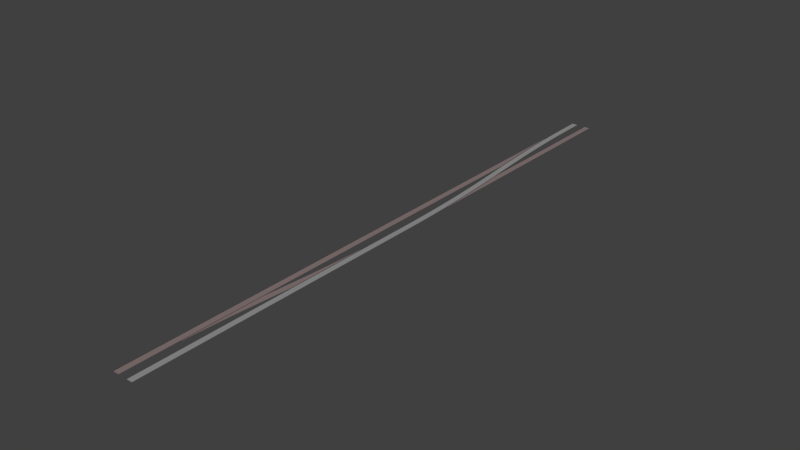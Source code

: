 # Source: swi-tracks-0-1.blend  (saved by Blender 2.69.0; exported with 4.5.12 LTS)
import bpy
from mathutils import Matrix  # noqa: F401  (used for matrix-valued properties, if any)

bpy.ops.wm.read_factory_settings(use_empty=True)
scene = bpy.context.scene
scene.name = 'Scene'

# ---- collections
col_collection_1 = bpy.data.collections.new('Collection 1'); scene.collection.children.link(col_collection_1)
col_collection_2 = bpy.data.collections.new('Collection 2'); scene.collection.children.link(col_collection_2)
col_collection_3 = bpy.data.collections.new('Collection 3'); scene.collection.children.link(col_collection_3)

# ---- materials (node trees are filled in below, after node groups)
mat_track_003 = bpy.data.materials.new('Track.003')
mat_track_003.alpha_threshold = 0.0
mat_track_003.use_transparent_shadow = False
mat_track_003.diffuse_color = (0.305, 0.305, 0.305, 1.0)
mat_track_003.specular_color = (0.0, 0.0, 0.0)
mat_track_003.roughness = 0.5
mat_track_003.specular_intensity = 0.2
mat_track_003.line_color = (0.0, 0.0, 0.0, 1.0)
mat_block_002 = bpy.data.materials.new('block.002')
mat_block_002.alpha_threshold = 0.0
mat_block_002.use_transparent_shadow = False
mat_block_002.diffuse_color = (0.256, 0.19, 0.192, 1.0)
mat_block_002.specular_color = (0.0, 0.0, 0.0)
mat_block_002.roughness = 0.5
mat_block_002.specular_intensity = 0.2
mat_block_002.line_color = (0.0, 0.0, 0.0, 1.0)
mat_block_003 = bpy.data.materials.new('block.003')
mat_block_003.alpha_threshold = 0.0
mat_block_003.use_transparent_shadow = False
mat_block_003.diffuse_color = (0.256, 0.19, 0.192, 1.0)
mat_block_003.specular_color = (0.0, 0.0, 0.0)
mat_block_003.roughness = 0.5
mat_block_003.specular_intensity = 0.2
mat_block_003.line_color = (0.0, 0.0, 0.0, 1.0)
mat_block_004 = bpy.data.materials.new('block.004')
mat_block_004.alpha_threshold = 0.0
mat_block_004.use_transparent_shadow = False
mat_block_004.diffuse_color = (0.256, 0.19, 0.192, 1.0)
mat_block_004.roughness = 0.5
mat_block_004.line_color = (0.0, 0.0, 0.0, 1.0)
mat_track_005 = bpy.data.materials.new('Track.005')
mat_track_005.alpha_threshold = 0.0
mat_track_005.use_transparent_shadow = False
mat_track_005.diffuse_color = (0.305, 0.305, 0.305, 1.0)
mat_track_005.specular_color = (0.0, 0.0, 0.0)
mat_track_005.roughness = 0.5
mat_track_005.specular_intensity = 0.2
mat_track_005.line_color = (0.0, 0.0, 0.0, 1.0)

# ---- material node trees

# ---- world
world_world = bpy.data.worlds.new('World'); scene.world = world_world
world_world.color = (0.05088, 0.05088, 0.05088)
world_world.use_sun_shadow = False
world_world.sun_shadow_jitter_overblur = 0.0
world_world.cycles.sampling_method = 'MANUAL'
world_world.cycles.sample_map_resolution = 256

# ---- meshes
me_cube_006 = bpy.data.meshes.new('Cube.006')
me_cube_006.from_pydata([(-0.7175, -1.043e-06, -2.98e-09), (0.7175, -1.043e-06, -2.98e-09), (-0.7175, -1.043e-06, 0.1), (0.7175, -1.043e-06, 0.1), (-0.7188, 0.2212, -2.98e-09), (0.7162, 0.222, -2.98e-09), (-0.7188, 0.2212, 0.1), (0.7162, 0.222, 0.1), (-0.7227, 0.4424, -2.98e-09), (0.7122, 0.444, -2.98e-09), (-0.7227, 0.4424, 0.1), (0.7122, 0.444, 0.1), (-0.7293, 0.6637, -2.98e-09), (0.7056, 0.666, -2.98e-09), (-0.7293, 0.6637, 0.1), (0.7056, 0.666, 0.1), (-0.7385, 0.8849, -2.98e-09), (0.6964, 0.8881, -2.98e-09), (-0.7385, 0.8849, 0.1), (0.6964, 0.8881, 0.1), (-0.7503, 1.106, -2.98e-09), (0.6846, 1.11, -2.98e-09), (-0.7503, 1.106, 0.1), (0.6846, 1.11, 0.1), (-0.7648, 1.327, -2.98e-09), (0.6701, 1.332, -2.98e-09), (-0.7648, 1.327, 0.1), (0.6701, 1.332, 0.1), (-0.7818, 1.548, -2.98e-09), (0.6529, 1.554, -2.98e-09), (-0.7818, 1.548, 0.1), (0.6529, 1.554, 0.1), (-0.8015, 1.77, -2.98e-09), (0.6332, 1.776, -2.98e-09), (-0.8015, 1.77, 0.1), (0.6332, 1.776, 0.1), (-0.8239, 1.991, -2.98e-09), (0.6108, 1.998, -2.98e-09), (-0.8239, 1.991, 0.1), (0.6108, 1.998, 0.1), (-0.8488, 2.212, -2.98e-09), (0.5857, 2.22, -2.98e-09), (-0.8488, 2.212, 0.1), (0.5857, 2.22, 0.1), (-0.8764, 2.433, -2.98e-09), (0.558, 2.442, -2.98e-09), (-0.8764, 2.433, 0.1), (0.558, 2.442, 0.1), (-0.9066, 2.654, -2.98e-09), (0.5277, 2.664, -2.98e-09), (-0.9066, 2.654, 0.1), (0.5277, 2.664, 0.1), (-0.9394, 2.875, -2.98e-09), (0.4948, 2.886, -2.98e-09), (-0.9394, 2.875, 0.1), (0.4948, 2.886, 0.1), (-0.9749, 3.096, -2.98e-09), (0.4592, 3.108, -2.98e-09), (-0.9749, 3.096, 0.1), (0.4592, 3.108, 0.1), (-1.013, 3.318, -2.98e-09), (0.421, 3.329, -2.98e-09), (-1.013, 3.318, 0.1), (0.421, 3.329, 0.1), (-1.054, 3.539, -2.98e-09), (0.3801, 3.551, -2.98e-09), (-1.054, 3.539, 0.1), (0.3801, 3.551, 0.1), (-1.097, 3.76, -2.98e-09), (0.3366, 3.773, -2.98e-09), (-1.097, 3.76, 0.1), (0.3366, 3.773, 0.1), (-1.143, 3.981, -2.98e-09), (0.2905, 3.995, -2.98e-09), (-1.143, 3.981, 0.1), (0.2905, 3.995, 0.1), (-1.192, 4.202, -2.98e-09), (0.2418, 4.217, -2.98e-09), (-1.192, 4.202, 0.1), (0.2418, 4.217, 0.1), (-1.243, 4.423, -2.98e-09), (0.1904, 4.438, -2.98e-09), (-1.243, 4.423, 0.1), (0.1904, 4.438, 0.1), (-1.297, 4.643, -2.98e-09), (0.1363, 4.66, -2.98e-09), (-1.297, 4.643, 0.1), (0.1363, 4.66, 0.1), (-1.353, 4.864, -2.98e-09), (0.07969, 4.882, -2.98e-09), (-1.353, 4.864, 0.1), (0.07969, 4.882, 0.1), (-1.412, 5.085, -2.98e-09), (0.0204, 5.103, -2.98e-09), (-1.412, 5.085, 0.1), (0.0204, 5.103, 0.1), (-1.474, 5.306, -2.98e-09), (-0.04152, 5.325, -2.98e-09), (-1.474, 5.306, 0.1), (-0.04152, 5.325, 0.1), (-1.538, 5.527, -2.98e-09), (-0.1061, 5.547, -2.98e-09), (-1.538, 5.527, 0.1), (-0.1061, 5.547, 0.1), (-1.605, 5.748, -2.98e-09), (-0.1733, 5.768, -2.98e-09), (-1.605, 5.748, 0.1), (-0.1733, 5.768, 0.1), (-1.675, 5.968, -2.98e-09), (-0.2431, 5.99, -2.98e-09), (-1.675, 5.968, 0.1), (-0.2431, 5.99, 0.1), (-1.747, 6.189, -2.98e-09), (-0.3155, 6.211, -2.98e-09), (-1.747, 6.189, 0.1), (-0.3155, 6.211, 0.1), (-1.822, 6.41, -2.98e-09), (-0.3906, 6.433, -2.98e-09), (-1.822, 6.41, 0.1), (-0.3906, 6.433, 0.1), (-1.899, 6.63, -2.98e-09), (-0.4683, 6.654, -2.98e-09), (-1.899, 6.63, 0.1), (-0.4683, 6.654, 0.1), (-1.979, 6.851, -2.98e-09), (-0.5486, 6.875, -2.98e-09), (-1.979, 6.851, 0.1), (-0.5486, 6.875, 0.1), (-2.062, 7.071, -2.98e-09), (-0.6316, 7.097, -2.98e-09), (-2.062, 7.071, 0.1), (-0.6316, 7.097, 0.1), (-2.147, 7.292, -2.98e-09), (-0.7172, 7.318, -2.98e-09), (-2.147, 7.292, 0.1), (-0.7172, 7.318, 0.1)], [], [(3, 1, 0, 2), (4, 5, 9, 8), (0, 1, 5, 4), (3, 2, 6, 7), (1, 3, 7, 5), (2, 0, 4, 6), (8, 9, 13, 12), (7, 6, 10, 11), (5, 7, 11, 9), (6, 4, 8, 10), (12, 13, 17, 16), (11, 10, 14, 15), (9, 11, 15, 13), (10, 8, 12, 14), (16, 17, 21, 20), (15, 14, 18, 19), (13, 15, 19, 17), (14, 12, 16, 18), (20, 21, 25, 24), (19, 18, 22, 23), (17, 19, 23, 21), (18, 16, 20, 22), (24, 25, 29, 28), (23, 22, 26, 27), (21, 23, 27, 25), (22, 20, 24, 26), (28, 29, 33, 32), (27, 26, 30, 31), (25, 27, 31, 29), (26, 24, 28, 30), (32, 33, 37, 36), (31, 30, 34, 35), (29, 31, 35, 33), (30, 28, 32, 34), (36, 37, 41, 40), (35, 34, 38, 39), (33, 35, 39, 37), (34, 32, 36, 38), (40, 41, 45, 44), (39, 38, 42, 43), (37, 39, 43, 41), (38, 36, 40, 42), (44, 45, 49, 48), (43, 42, 46, 47), (41, 43, 47, 45), (42, 40, 44, 46), (48, 49, 53, 52), (47, 46, 50, 51), (45, 47, 51, 49), (46, 44, 48, 50), (52, 53, 57, 56), (51, 50, 54, 55), (49, 51, 55, 53), (50, 48, 52, 54), (56, 57, 61, 60), (55, 54, 58, 59), (53, 55, 59, 57), (54, 52, 56, 58), (60, 61, 65, 64), (59, 58, 62, 63), (57, 59, 63, 61), (58, 56, 60, 62), (64, 65, 69, 68), (63, 62, 66, 67), (61, 63, 67, 65), (62, 60, 64, 66), (68, 69, 73, 72), (67, 66, 70, 71), (65, 67, 71, 69), (66, 64, 68, 70), (72, 73, 77, 76), (71, 70, 74, 75), (69, 71, 75, 73), (70, 68, 72, 74), (76, 77, 81, 80), (75, 74, 78, 79), (73, 75, 79, 77), (74, 72, 76, 78), (80, 81, 85, 84), (79, 78, 82, 83), (77, 79, 83, 81), (78, 76, 80, 82), (84, 85, 89, 88), (83, 82, 86, 87), (81, 83, 87, 85), (82, 80, 84, 86), (88, 89, 93, 92), (87, 86, 90, 91), (85, 87, 91, 89), (86, 84, 88, 90), (92, 93, 97, 96), (91, 90, 94, 95), (89, 91, 95, 93), (90, 88, 92, 94), (96, 97, 101, 100), (95, 94, 98, 99), (93, 95, 99, 97), (94, 92, 96, 98), (100, 101, 105, 104), (99, 98, 102, 103), (97, 99, 103, 101), (98, 96, 100, 102), (104, 105, 109, 108), (103, 102, 106, 107), (101, 103, 107, 105), (102, 100, 104, 106), (108, 109, 113, 112), (107, 106, 110, 111), (105, 107, 111, 109), (106, 104, 108, 110), (112, 113, 117, 116), (111, 110, 114, 115), (109, 111, 115, 113), (110, 108, 112, 114), (116, 117, 121, 120), (115, 114, 118, 119), (113, 115, 119, 117), (114, 112, 116, 118), (120, 121, 125, 124), (119, 118, 122, 123), (117, 119, 123, 121), (118, 116, 120, 122), (124, 125, 129, 128), (123, 122, 126, 127), (121, 123, 127, 125), (122, 120, 124, 126), (128, 129, 133, 132), (127, 126, 130, 131), (125, 127, 131, 129), (126, 124, 128, 130), (135, 134, 132, 133), (131, 130, 134, 135), (129, 131, 135, 133), (130, 128, 132, 134)])
me_cube_006.materials.append(mat_track_003)
me_cube_006.use_remesh_preserve_volume = False
me_cube_006.use_remesh_preserve_attributes = False
me_cube_006.use_mirror_vertex_groups = False
me_cube_006.update()
me_cube_007 = bpy.data.meshes.new('Cube.007')
me_cube_007.from_pydata([(-0.7175, -1.043e-06, -2.98e-09), (0.7175, -1.043e-06, -2.98e-09), (-0.7175, -1.043e-06, 0.1), (0.7175, -1.043e-06, 0.1), (-0.7188, 0.2212, -2.98e-09), (0.7162, 0.222, -2.98e-09), (-0.7188, 0.2212, 0.1), (0.7162, 0.222, 0.1), (-0.7227, 0.4424, -2.98e-09), (0.7122, 0.444, -2.98e-09), (-0.7227, 0.4424, 0.1), (0.7122, 0.444, 0.1), (-0.7293, 0.6637, -2.98e-09), (0.7056, 0.666, -2.98e-09), (-0.7293, 0.6637, 0.1), (0.7056, 0.666, 0.1), (-0.7385, 0.8849, -2.98e-09), (0.6964, 0.8881, -2.98e-09), (-0.7385, 0.8849, 0.1), (0.6964, 0.8881, 0.1), (-0.7503, 1.106, -2.98e-09), (0.6846, 1.11, -2.98e-09), (-0.7503, 1.106, 0.1), (0.6846, 1.11, 0.1), (-0.7648, 1.327, -2.98e-09), (0.6701, 1.332, -2.98e-09), (-0.7648, 1.327, 0.1), (0.6701, 1.332, 0.1), (-0.7818, 1.548, -2.98e-09), (0.6529, 1.554, -2.98e-09), (-0.7818, 1.548, 0.1), (0.6529, 1.554, 0.1), (-0.8015, 1.77, -2.98e-09), (0.6332, 1.776, -2.98e-09), (-0.8015, 1.77, 0.1), (0.6332, 1.776, 0.1), (-0.8239, 1.991, -2.98e-09), (0.6108, 1.998, -2.98e-09), (-0.8239, 1.991, 0.1), (0.6108, 1.998, 0.1), (-0.8488, 2.212, -2.98e-09), (0.5857, 2.22, -2.98e-09), (-0.8488, 2.212, 0.1), (0.5857, 2.22, 0.1), (-0.8764, 2.433, -2.98e-09), (0.558, 2.442, -2.98e-09), (-0.8764, 2.433, 0.1), (0.558, 2.442, 0.1), (-0.9066, 2.654, -2.98e-09), (0.5277, 2.664, -2.98e-09), (-0.9066, 2.654, 0.1), (0.5277, 2.664, 0.1), (-0.9394, 2.875, -2.98e-09), (0.4948, 2.886, -2.98e-09), (-0.9394, 2.875, 0.1), (0.4948, 2.886, 0.1), (-0.9749, 3.096, -2.98e-09), (0.4592, 3.108, -2.98e-09), (-0.9749, 3.096, 0.1), (0.4592, 3.108, 0.1), (-1.013, 3.318, -2.98e-09), (0.421, 3.329, -2.98e-09), (-1.013, 3.318, 0.1), (0.421, 3.329, 0.1), (-1.054, 3.539, -2.98e-09), (0.3801, 3.551, -2.98e-09), (-1.054, 3.539, 0.1), (0.3801, 3.551, 0.1), (-1.097, 3.76, -2.98e-09), (0.3366, 3.773, -2.98e-09), (-1.097, 3.76, 0.1), (0.3366, 3.773, 0.1), (-1.143, 3.981, -2.98e-09), (0.2905, 3.995, -2.98e-09), (-1.143, 3.981, 0.1), (0.2905, 3.995, 0.1), (-1.192, 4.202, -2.98e-09), (0.2418, 4.217, -2.98e-09), (-1.192, 4.202, 0.1), (0.2418, 4.217, 0.1), (-1.243, 4.423, -2.98e-09), (0.1904, 4.438, -2.98e-09), (-1.243, 4.423, 0.1), (0.1904, 4.438, 0.1), (-1.297, 4.643, -2.98e-09), (0.1363, 4.66, -2.98e-09), (-1.297, 4.643, 0.1), (0.1363, 4.66, 0.1), (-1.353, 4.864, -2.98e-09), (0.07969, 4.882, -2.98e-09), (-1.353, 4.864, 0.1), (0.07969, 4.882, 0.1), (-1.412, 5.085, -2.98e-09), (0.0204, 5.103, -2.98e-09), (-1.412, 5.085, 0.1), (0.0204, 5.103, 0.1), (-1.474, 5.306, -2.98e-09), (-0.04152, 5.325, -2.98e-09), (-1.474, 5.306, 0.1), (-0.04152, 5.325, 0.1), (-1.538, 5.527, -2.98e-09), (-0.1061, 5.547, -2.98e-09), (-1.538, 5.527, 0.1), (-0.1061, 5.547, 0.1), (-1.605, 5.748, -2.98e-09), (-0.1733, 5.768, -2.98e-09), (-1.605, 5.748, 0.1), (-0.1733, 5.768, 0.1), (-1.675, 5.968, -2.98e-09), (-0.2431, 5.99, -2.98e-09), (-1.675, 5.968, 0.1), (-0.2431, 5.99, 0.1), (-1.747, 6.189, -2.98e-09), (-0.3155, 6.211, -2.98e-09), (-1.747, 6.189, 0.1), (-0.3155, 6.211, 0.1), (-1.822, 6.41, -2.98e-09), (-0.3906, 6.433, -2.98e-09), (-1.822, 6.41, 0.1), (-0.3906, 6.433, 0.1), (-1.899, 6.63, -2.98e-09), (-0.4683, 6.654, -2.98e-09), (-1.899, 6.63, 0.1), (-0.4683, 6.654, 0.1), (-1.979, 6.851, -2.98e-09), (-0.5486, 6.875, -2.98e-09), (-1.979, 6.851, 0.1), (-0.5486, 6.875, 0.1), (-2.062, 7.071, -2.98e-09), (-0.6316, 7.097, -2.98e-09), (-2.062, 7.071, 0.1), (-0.6316, 7.097, 0.1), (-2.147, 7.292, -2.98e-09), (-0.7172, 7.318, -2.98e-09), (-2.147, 7.292, 0.1), (-0.7172, 7.318, 0.1)], [], [(3, 1, 0, 2), (4, 5, 9, 8), (0, 1, 5, 4), (3, 2, 6, 7), (1, 3, 7, 5), (2, 0, 4, 6), (8, 9, 13, 12), (7, 6, 10, 11), (5, 7, 11, 9), (6, 4, 8, 10), (12, 13, 17, 16), (11, 10, 14, 15), (9, 11, 15, 13), (10, 8, 12, 14), (16, 17, 21, 20), (15, 14, 18, 19), (13, 15, 19, 17), (14, 12, 16, 18), (20, 21, 25, 24), (19, 18, 22, 23), (17, 19, 23, 21), (18, 16, 20, 22), (24, 25, 29, 28), (23, 22, 26, 27), (21, 23, 27, 25), (22, 20, 24, 26), (28, 29, 33, 32), (27, 26, 30, 31), (25, 27, 31, 29), (26, 24, 28, 30), (32, 33, 37, 36), (31, 30, 34, 35), (29, 31, 35, 33), (30, 28, 32, 34), (36, 37, 41, 40), (35, 34, 38, 39), (33, 35, 39, 37), (34, 32, 36, 38), (40, 41, 45, 44), (39, 38, 42, 43), (37, 39, 43, 41), (38, 36, 40, 42), (44, 45, 49, 48), (43, 42, 46, 47), (41, 43, 47, 45), (42, 40, 44, 46), (48, 49, 53, 52), (47, 46, 50, 51), (45, 47, 51, 49), (46, 44, 48, 50), (52, 53, 57, 56), (51, 50, 54, 55), (49, 51, 55, 53), (50, 48, 52, 54), (56, 57, 61, 60), (55, 54, 58, 59), (53, 55, 59, 57), (54, 52, 56, 58), (60, 61, 65, 64), (59, 58, 62, 63), (57, 59, 63, 61), (58, 56, 60, 62), (64, 65, 69, 68), (63, 62, 66, 67), (61, 63, 67, 65), (62, 60, 64, 66), (68, 69, 73, 72), (67, 66, 70, 71), (65, 67, 71, 69), (66, 64, 68, 70), (72, 73, 77, 76), (71, 70, 74, 75), (69, 71, 75, 73), (70, 68, 72, 74), (76, 77, 81, 80), (75, 74, 78, 79), (73, 75, 79, 77), (74, 72, 76, 78), (80, 81, 85, 84), (79, 78, 82, 83), (77, 79, 83, 81), (78, 76, 80, 82), (84, 85, 89, 88), (83, 82, 86, 87), (81, 83, 87, 85), (82, 80, 84, 86), (88, 89, 93, 92), (87, 86, 90, 91), (85, 87, 91, 89), (86, 84, 88, 90), (92, 93, 97, 96), (91, 90, 94, 95), (89, 91, 95, 93), (90, 88, 92, 94), (96, 97, 101, 100), (95, 94, 98, 99), (93, 95, 99, 97), (94, 92, 96, 98), (100, 101, 105, 104), (99, 98, 102, 103), (97, 99, 103, 101), (98, 96, 100, 102), (104, 105, 109, 108), (103, 102, 106, 107), (101, 103, 107, 105), (102, 100, 104, 106), (108, 109, 113, 112), (107, 106, 110, 111), (105, 107, 111, 109), (106, 104, 108, 110), (112, 113, 117, 116), (111, 110, 114, 115), (109, 111, 115, 113), (110, 108, 112, 114), (116, 117, 121, 120), (115, 114, 118, 119), (113, 115, 119, 117), (114, 112, 116, 118), (120, 121, 125, 124), (119, 118, 122, 123), (117, 119, 123, 121), (118, 116, 120, 122), (124, 125, 129, 128), (123, 122, 126, 127), (121, 123, 127, 125), (122, 120, 124, 126), (128, 129, 133, 132), (127, 126, 130, 131), (125, 127, 131, 129), (126, 124, 128, 130), (135, 134, 132, 133), (131, 130, 134, 135), (129, 131, 135, 133), (130, 128, 132, 134)])
me_cube_007.materials.append(mat_track_003)
me_cube_007.use_remesh_preserve_volume = False
me_cube_007.use_remesh_preserve_attributes = False
me_cube_007.use_mirror_vertex_groups = False
me_cube_007.update()
me_cube_011 = bpy.data.meshes.new('Cube.011')
me_cube_011.from_pydata([(-0.7175, -1.043e-06, -2.98e-09), (-0.7175, 35.0, -2.98e-09), (0.7175, 35.0, -2.98e-09), (0.7175, -1.043e-06, -2.98e-09), (-0.7175, -1.043e-06, 0.1), (-0.7175, 35.0, 0.1), (0.7175, 35.0, 0.1), (0.7175, -1.043e-06, 0.1)], [], [(4, 5, 1, 0), (5, 6, 2, 1), (6, 7, 3, 2), (7, 4, 0, 3), (0, 1, 2, 3), (7, 6, 5, 4)])
me_cube_011.materials.append(mat_track_003)
me_cube_011.use_remesh_preserve_volume = False
me_cube_011.use_remesh_preserve_attributes = False
me_cube_011.use_mirror_vertex_groups = False
me_cube_011.update()
me_cube_013 = bpy.data.meshes.new('Cube.013')
me_cube_013.from_pydata([(-0.7175, 35.0, -2.98e-09), (-0.7175, 16.02, -2.98e-09), (-0.7175, 16.02, 0.1), (-0.7175, 35.0, 0.1), (0.7175, 35.0, 0.1), (-0.622, 15.57, 0.1), (0.7081, 6.612, 0.1), (0.7175, 6.502, 0.1), (-0.5252, 15.1, 0.1), (0.6649, 7.084, 0.1), (-0.4314, 14.63, 0.1), (-0.3406, 14.16, 0.1), (-0.2527, 13.69, 0.1), (-0.1678, 13.21, 0.1), (-0.08592, 12.74, 0.1), (-0.006982, 12.27, 0.1), (0.06898, 11.8, 0.1), (0.142, 11.33, 0.1), (0.212, 10.86, 0.1), (0.279, 10.39, 0.1), (0.3431, 9.915, 0.1), (0.4042, 9.443, 0.1), (0.4623, 8.972, 0.1), (0.5174, 8.5, 0.1), (0.5695, 8.028, 0.1), (0.6187, 7.556, 0.1), (0.7175, 35.0, -2.98e-09), (-0.622, 15.57, -2.98e-09), (0.7175, 6.502, -2.98e-09), (0.7081, 6.612, -2.98e-09), (-0.5252, 15.1, -2.98e-09), (0.6649, 7.084, -2.98e-09), (0.6187, 7.556, -2.98e-09), (0.5695, 8.028, -2.98e-09), (0.5174, 8.5, -2.98e-09), (0.4623, 8.972, -2.98e-09), (0.4042, 9.443, -2.98e-09), (0.3431, 9.915, -2.98e-09), (0.279, 10.39, -2.98e-09), (0.212, 10.86, -2.98e-09), (0.142, 11.33, -2.98e-09), (0.06898, 11.8, -2.98e-09), (-0.006982, 12.27, -2.98e-09), (-0.08592, 12.74, -2.98e-09), (-0.1678, 13.21, -2.98e-09), (-0.2527, 13.69, -2.98e-09), (-0.3406, 14.16, -2.98e-09), (-0.4314, 14.63, -2.98e-09)], [], [(0, 1, 2, 3), (0, 3, 4, 26), (28, 26, 4, 7), (26, 47, 30), (26, 46, 47), (26, 45, 46), (26, 44, 45), (26, 43, 44), (26, 42, 43), (26, 41, 42), (26, 40, 41), (26, 39, 40), (26, 38, 39), (26, 37, 38), (26, 36, 37), (26, 35, 36), (26, 34, 35), (26, 33, 34), (26, 32, 33), (26, 31, 32), (26, 29, 31), (30, 27, 26), (26, 28, 29), (1, 0, 26, 27), (4, 25, 9), (4, 24, 25), (4, 23, 24), (4, 22, 23), (4, 21, 22), (4, 20, 21), (4, 19, 20), (4, 18, 19), (4, 17, 18), (4, 16, 17), (4, 15, 16), (4, 14, 15), (4, 13, 14), (4, 12, 13), (4, 11, 12), (4, 10, 11), (4, 8, 10), (9, 6, 4), (4, 5, 8), (6, 7, 4), (4, 3, 2, 5), (6, 29, 28, 7), (29, 6, 9, 31), (9, 25, 32, 31), (25, 24, 33, 32), (24, 23, 34, 33), (23, 22, 35, 34), (22, 21, 36, 35), (21, 20, 37, 36), (20, 19, 38, 37), (19, 18, 39, 38), (18, 17, 40, 39), (17, 16, 41, 40), (16, 15, 42, 41), (15, 14, 43, 42), (14, 13, 44, 43), (13, 12, 45, 44), (12, 11, 46, 45), (11, 10, 47, 46), (10, 8, 30, 47), (8, 5, 27, 30), (5, 2, 1, 27)])
me_cube_013.materials.append(mat_block_002)
me_cube_013.use_remesh_preserve_volume = False
me_cube_013.use_remesh_preserve_attributes = False
me_cube_013.use_mirror_vertex_groups = False
me_cube_013.update()
me_cube_014 = bpy.data.meshes.new('Cube.014')
me_cube_014.from_pydata([(-0.7175, 31.75, 0.1), (-0.7175, 31.75, -2.98e-09), (-0.7175, -1.043e-06, -2.98e-09), (-0.7175, -1.043e-06, 0.1), (0.7175, 26.99, -2.98e-09), (0.7175, -1.043e-06, -2.98e-09), (0.622, 27.22, -2.98e-09), (-0.7081, 31.69, -2.98e-09), (0.5253, 27.45, -2.98e-09), (-0.6649, 31.46, -2.98e-09), (-0.6187, 31.22, -2.98e-09), (-0.5695, 30.99, -2.98e-09), (-0.5174, 30.75, -2.98e-09), (-0.4622, 30.51, -2.98e-09), (-0.4041, 30.28, -2.98e-09), (-0.343, 30.04, -2.98e-09), (-0.279, 29.81, -2.98e-09), (-0.2119, 29.57, -2.98e-09), (-0.1419, 29.34, -2.98e-09), (-0.06895, 29.1, -2.98e-09), (0.007018, 28.86, -2.98e-09), (0.08596, 28.63, -2.98e-09), (0.1679, 28.39, -2.98e-09), (0.2528, 28.16, -2.98e-09), (0.3406, 27.92, -2.98e-09), (0.4314, 27.69, -2.98e-09), (0.7175, -1.043e-06, 0.1), (0.7175, 26.99, 0.1), (0.622, 27.22, 0.1), (-0.7081, 31.69, 0.1), (0.5253, 27.45, 0.1), (-0.6649, 31.46, 0.1), (0.4314, 27.69, 0.1), (0.3406, 27.92, 0.1), (0.2528, 28.16, 0.1), (0.1679, 28.39, 0.1), (0.08596, 28.63, 0.1), (0.007018, 28.86, 0.1), (-0.06895, 29.1, 0.1), (-0.1419, 29.34, 0.1), (-0.2119, 29.57, 0.1), (-0.279, 29.81, 0.1), (-0.343, 30.04, 0.1), (-0.4041, 30.28, 0.1), (-0.4622, 30.51, 0.1), (-0.5174, 30.75, 0.1), (-0.5695, 30.99, 0.1), (-0.6187, 31.22, 0.1)], [], [(0, 1, 2, 3), (26, 5, 4, 27), (5, 26, 3, 2), (2, 25, 8), (2, 24, 25), (2, 23, 24), (2, 22, 23), (2, 21, 22), (2, 20, 21), (2, 19, 20), (2, 18, 19), (2, 17, 18), (2, 16, 17), (2, 15, 16), (2, 14, 15), (2, 13, 14), (2, 12, 13), (2, 11, 12), (2, 10, 11), (2, 9, 10), (2, 7, 9), (8, 6, 2), (2, 1, 7), (4, 5, 2, 6), (47, 31, 3), (3, 46, 47), (3, 45, 46), (3, 44, 45), (3, 43, 44), (3, 42, 43), (3, 41, 42), (3, 40, 41), (3, 39, 40), (3, 38, 39), (3, 37, 38), (3, 36, 37), (3, 35, 36), (3, 34, 35), (3, 33, 34), (3, 32, 33), (3, 30, 32), (31, 29, 3), (3, 28, 30), (29, 0, 3), (3, 26, 27, 28), (0, 29, 7, 1), (29, 31, 9, 7), (31, 47, 10, 9), (47, 46, 11, 10), (46, 45, 12, 11), (45, 44, 13, 12), (44, 43, 14, 13), (43, 42, 15, 14), (42, 41, 16, 15), (41, 40, 17, 16), (40, 39, 18, 17), (39, 38, 19, 18), (38, 37, 20, 19), (37, 36, 21, 20), (36, 35, 22, 21), (35, 34, 23, 22), (34, 33, 24, 23), (33, 32, 25, 24), (32, 30, 8, 25), (30, 28, 6, 8), (28, 27, 4, 6)])
me_cube_014.materials.append(mat_block_003)
me_cube_014.use_remesh_preserve_volume = False
me_cube_014.use_remesh_preserve_attributes = False
me_cube_014.use_mirror_vertex_groups = False
me_cube_014.update()
me_cube_015 = bpy.data.meshes.new('Cube.015')
me_cube_015.from_pydata([(1.0, 3.318, -2.98e-09), (1.013, 3.318, -2.98e-09), (1.0, 3.242, -2.98e-09), (1.0, 3.539, -2.98e-09), (1.054, 3.539, -2.98e-09), (1.0, 3.242, 0.1), (1.013, 3.318, 0.1), (1.0, 3.761, -2.98e-09), (1.097, 3.76, -2.98e-09), (1.054, 3.539, 0.1), (1.0, 3.318, 0.1), (1.0, 3.982, -2.98e-09), (1.143, 3.981, -2.98e-09), (1.097, 3.76, 0.1), (1.0, 3.539, 0.1), (1.0, 4.204, -2.98e-09), (1.192, 4.202, -2.98e-09), (1.143, 3.981, 0.1), (1.0, 3.761, 0.1), (1.0, 4.425, -2.98e-09), (1.243, 4.423, -2.98e-09), (1.192, 4.202, 0.1), (1.0, 3.982, 0.1), (1.0, 4.647, -2.98e-09), (1.297, 4.643, -2.98e-09), (1.243, 4.423, 0.1), (1.0, 4.204, 0.1), (1.0, 4.869, -2.98e-09), (1.353, 4.864, -2.98e-09), (1.297, 4.643, 0.1), (1.0, 4.425, 0.1), (1.0, 5.09, -2.98e-09), (1.412, 5.085, -2.98e-09), (1.353, 4.864, 0.1), (1.0, 4.647, 0.1), (1.0, 5.312, -2.98e-09), (1.474, 5.306, -2.98e-09), (1.412, 5.085, 0.1), (1.0, 4.869, 0.1), (1.0, 5.534, -2.98e-09), (1.538, 5.527, -2.98e-09), (1.474, 5.306, 0.1), (1.0, 5.09, 0.1), (1.0, 5.756, -2.98e-09), (1.605, 5.748, -2.98e-09), (1.538, 5.527, 0.1), (1.0, 5.312, 0.1), (1.0, 5.978, -2.98e-09), (1.675, 5.968, -2.98e-09), (1.605, 5.748, 0.1), (1.0, 5.534, 0.1), (1.0, 6.201, -2.98e-09), (1.747, 6.189, -2.98e-09), (1.675, 5.968, 0.1), (1.0, 5.756, 0.1), (1.0, 6.423, -2.98e-09), (1.822, 6.41, -2.98e-09), (1.747, 6.189, 0.1), (1.0, 5.978, 0.1), (1.0, 6.645, -2.98e-09), (1.899, 6.63, -2.98e-09), (1.822, 6.41, 0.1), (1.0, 6.201, 0.1), (1.0, 6.868, -2.98e-09), (1.979, 6.851, -2.98e-09), (1.899, 6.63, 0.1), (1.0, 6.423, 0.1), (1.0, 7.09, -2.98e-09), (2.062, 7.071, -2.98e-09), (1.979, 6.851, 0.1), (1.0, 6.645, 0.1), (1.0, 7.313, -2.98e-09), (2.147, 7.292, -2.98e-09), (2.062, 7.071, 0.1), (1.0, 6.868, 0.1), (1.0, 7.313, 0.1), (2.147, 7.292, 0.1), (1.0, 7.09, 0.1)], [], [(0, 1, 2), (0, 3, 4, 1), (5, 6, 10), (1, 6, 5, 2), (8, 4, 3, 7), (10, 6, 9, 14), (1, 4, 9, 6), (12, 8, 7, 11), (14, 9, 13, 18), (4, 8, 13, 9), (16, 12, 11, 15), (18, 13, 17, 22), (8, 12, 17, 13), (20, 16, 15, 19), (22, 17, 21, 26), (12, 16, 21, 17), (24, 20, 19, 23), (26, 21, 25, 30), (16, 20, 25, 21), (28, 24, 23, 27), (30, 25, 29, 34), (20, 24, 29, 25), (32, 28, 27, 31), (34, 29, 33, 38), (24, 28, 33, 29), (36, 32, 31, 35), (38, 33, 37, 42), (28, 32, 37, 33), (40, 36, 35, 39), (42, 37, 41, 46), (32, 36, 41, 37), (44, 40, 39, 43), (46, 41, 45, 50), (36, 40, 45, 41), (48, 44, 43, 47), (50, 45, 49, 54), (40, 44, 49, 45), (52, 48, 47, 51), (54, 49, 53, 58), (44, 48, 53, 49), (56, 52, 51, 55), (58, 53, 57, 62), (48, 52, 57, 53), (60, 56, 55, 59), (62, 57, 61, 66), (52, 56, 61, 57), (64, 60, 59, 63), (66, 61, 65, 70), (56, 60, 65, 61), (68, 64, 63, 67), (70, 65, 69, 74), (60, 64, 69, 65), (72, 68, 67, 71), (74, 69, 73, 77), (64, 68, 73, 69), (76, 72, 71, 75), (77, 73, 76, 75), (68, 72, 76, 73), (26, 30, 35, 22), (34, 38, 35, 30), (35, 14, 18, 22), (42, 46, 35, 38), (31, 27, 14, 35), (46, 50, 39, 35), (50, 54, 43, 39), (23, 19, 14, 27), (54, 58, 47, 43), (58, 62, 51, 47), (15, 11, 14, 19), (62, 66, 55, 51), (66, 70, 59, 55), (7, 3, 14, 11), (70, 74, 63, 59), (74, 77, 67, 63), (3, 0, 10, 14), (77, 75, 71, 67), (0, 2, 5, 10)])
me_cube_015.materials.append(mat_block_004)
me_cube_015.use_remesh_preserve_volume = False
me_cube_015.use_remesh_preserve_attributes = False
me_cube_015.use_mirror_vertex_groups = False
me_cube_015.update()
me_cube_016 = bpy.data.meshes.new('Cube.016')
me_cube_016.from_pydata([(1.0, 3.318, -2.98e-09), (1.013, 3.318, -2.98e-09), (1.0, 3.242, -2.98e-09), (1.0, 3.539, -2.98e-09), (1.054, 3.539, -2.98e-09), (1.0, 3.242, 0.1), (1.013, 3.318, 0.1), (1.0, 3.761, -2.98e-09), (1.097, 3.76, -2.98e-09), (1.054, 3.539, 0.1), (1.0, 3.318, 0.1), (1.0, 3.982, -2.98e-09), (1.143, 3.981, -2.98e-09), (1.097, 3.76, 0.1), (1.0, 3.539, 0.1), (1.0, 4.204, -2.98e-09), (1.192, 4.202, -2.98e-09), (1.143, 3.981, 0.1), (1.0, 3.761, 0.1), (1.0, 4.425, -2.98e-09), (1.243, 4.423, -2.98e-09), (1.192, 4.202, 0.1), (1.0, 3.982, 0.1), (1.0, 4.647, -2.98e-09), (1.297, 4.643, -2.98e-09), (1.243, 4.423, 0.1), (1.0, 4.204, 0.1), (1.0, 4.869, -2.98e-09), (1.353, 4.864, -2.98e-09), (1.297, 4.643, 0.1), (1.0, 4.425, 0.1), (1.0, 5.09, -2.98e-09), (1.412, 5.085, -2.98e-09), (1.353, 4.864, 0.1), (1.0, 4.647, 0.1), (1.0, 5.312, -2.98e-09), (1.474, 5.306, -2.98e-09), (1.412, 5.085, 0.1), (1.0, 4.869, 0.1), (1.0, 5.534, -2.98e-09), (1.538, 5.527, -2.98e-09), (1.474, 5.306, 0.1), (1.0, 5.09, 0.1), (1.0, 5.756, -2.98e-09), (1.605, 5.748, -2.98e-09), (1.538, 5.527, 0.1), (1.0, 5.312, 0.1), (1.0, 5.978, -2.98e-09), (1.675, 5.968, -2.98e-09), (1.605, 5.748, 0.1), (1.0, 5.534, 0.1), (1.0, 6.201, -2.98e-09), (1.747, 6.189, -2.98e-09), (1.675, 5.968, 0.1), (1.0, 5.756, 0.1), (1.0, 6.423, -2.98e-09), (1.822, 6.41, -2.98e-09), (1.747, 6.189, 0.1), (1.0, 5.978, 0.1), (1.0, 6.645, -2.98e-09), (1.899, 6.63, -2.98e-09), (1.822, 6.41, 0.1), (1.0, 6.201, 0.1), (1.0, 6.868, -2.98e-09), (1.979, 6.851, -2.98e-09), (1.899, 6.63, 0.1), (1.0, 6.423, 0.1), (1.0, 7.09, -2.98e-09), (2.062, 7.071, -2.98e-09), (1.979, 6.851, 0.1), (1.0, 6.645, 0.1), (1.0, 7.313, -2.98e-09), (2.147, 7.292, -2.98e-09), (2.062, 7.071, 0.1), (1.0, 6.868, 0.1), (1.0, 7.313, 0.1), (2.147, 7.292, 0.1), (1.0, 7.09, 0.1)], [], [(0, 1, 2), (0, 3, 4, 1), (5, 6, 10), (1, 6, 5, 2), (8, 4, 3, 7), (10, 6, 9, 14), (1, 4, 9, 6), (12, 8, 7, 11), (14, 9, 13, 18), (4, 8, 13, 9), (16, 12, 11, 15), (18, 13, 17, 22), (8, 12, 17, 13), (20, 16, 15, 19), (22, 17, 21, 26), (12, 16, 21, 17), (24, 20, 19, 23), (26, 21, 25, 30), (16, 20, 25, 21), (28, 24, 23, 27), (30, 25, 29, 34), (20, 24, 29, 25), (32, 28, 27, 31), (34, 29, 33, 38), (24, 28, 33, 29), (36, 32, 31, 35), (38, 33, 37, 42), (28, 32, 37, 33), (40, 36, 35, 39), (42, 37, 41, 46), (32, 36, 41, 37), (44, 40, 39, 43), (46, 41, 45, 50), (36, 40, 45, 41), (48, 44, 43, 47), (50, 45, 49, 54), (40, 44, 49, 45), (52, 48, 47, 51), (54, 49, 53, 58), (44, 48, 53, 49), (56, 52, 51, 55), (58, 53, 57, 62), (48, 52, 57, 53), (60, 56, 55, 59), (62, 57, 61, 66), (52, 56, 61, 57), (64, 60, 59, 63), (66, 61, 65, 70), (56, 60, 65, 61), (68, 64, 63, 67), (70, 65, 69, 74), (60, 64, 69, 65), (72, 68, 67, 71), (74, 69, 73, 77), (64, 68, 73, 69), (76, 72, 71, 75), (77, 73, 76, 75), (68, 72, 76, 73), (35, 22, 26, 30), (34, 38, 35, 30), (35, 14, 18, 22), (42, 46, 35, 38), (31, 27, 14, 35), (46, 50, 39, 35), (50, 54, 43, 39), (23, 19, 14, 27), (54, 58, 47, 43), (58, 62, 51, 47), (15, 11, 14, 19), (62, 66, 55, 51), (66, 70, 59, 55), (7, 3, 14, 11), (70, 74, 63, 59), (74, 77, 67, 63), (3, 0, 10, 14), (77, 75, 71, 67), (0, 2, 5, 10)])
me_cube_016.materials.append(mat_block_004)
me_cube_016.use_remesh_preserve_volume = False
me_cube_016.use_remesh_preserve_attributes = False
me_cube_016.use_mirror_vertex_groups = False
me_cube_016.update()
me_cube_017 = bpy.data.meshes.new('Cube.017')
me_cube_017.from_pydata([(-0.7175, 35.0, -2.98e-09), (-0.7175, 8.718, -2.98e-09), (-0.7175, 8.718, 0.1), (-0.7175, 35.0, 0.1), (0.4343, 35.0, -2.98e-09), (0.5401, 31.75, -2.98e-09), (-0.4338, 7.629e-06, 0.1), (-0.4338, 7.629e-06, -2.98e-09), (0.5401, 31.75, 0.1), (0.4343, 35.0, 0.1), (0.7175, 7.629e-06, -2.98e-09), (0.7175, 26.3, -2.98e-09), (0.7175, 7.629e-06, 0.1), (0.7175, 26.3, 0.1)], [], [(0, 1, 2, 3), (0, 3, 9, 4), (12, 10, 11, 13), (12, 6, 7, 10), (11, 10, 1, 5), (10, 7, 1), (0, 4, 5, 1), (2, 12, 13, 8), (2, 6, 12), (3, 2, 8, 9), (1, 7, 6, 2), (5, 9, 8, 11), (8, 13, 11), (5, 4, 9)])
me_cube_017.materials.append(mat_block_004)
me_cube_017.use_remesh_preserve_volume = False
me_cube_017.use_remesh_preserve_attributes = False
me_cube_017.use_mirror_vertex_groups = False
me_cube_017.update()
me_cube_018 = bpy.data.meshes.new('Cube.018')
me_cube_018.from_pydata([(-0.7175, -1.043e-06, -2.98e-09), (-0.7175, 35.0, -2.98e-09), (0.7175, 35.0, -2.98e-09), (0.7175, -1.043e-06, -2.98e-09), (-0.7175, -1.043e-06, 0.1), (-0.7175, 35.0, 0.1), (0.7175, 35.0, 0.1), (0.7175, -1.043e-06, 0.1)], [], [(4, 5, 1, 0), (5, 6, 2, 1), (6, 7, 3, 2), (7, 4, 0, 3), (0, 1, 2, 3), (7, 6, 5, 4)])
me_cube_018.materials.append(mat_track_005)
me_cube_018.use_remesh_preserve_volume = False
me_cube_018.use_remesh_preserve_attributes = False
me_cube_018.use_mirror_vertex_groups = False
me_cube_018.update()

# ---- objects
ob_lefttrack_004 = bpy.data.objects.new('LeftTrack.004', me_cube_006)
ob_lefttrack_005 = bpy.data.objects.new('LeftTrack.005', me_cube_007)
ob_lefttrack_006 = bpy.data.objects.new('LeftTrack.006', me_cube_011)
ob_righttrack_001 = bpy.data.objects.new('RightTrack.001', me_cube_013)
ob_lefttrack = bpy.data.objects.new('LeftTrack', me_cube_014)
ob_left_entry = bpy.data.objects.new('Left-entry', me_cube_015)
ob_left_exit = bpy.data.objects.new('Left-exit', me_cube_016)
ob_left_middle = bpy.data.objects.new('Left-middle', me_cube_017)
ob_righttrack = bpy.data.objects.new('RightTrack', me_cube_018)

# ---- transforms, parenting, visibility, modifiers, constraints
ob_lefttrack_004.location = (2.0, 81.02, 0.0)
ob_lefttrack_004.scale = (1.0, 4.63, 1.0)
ob_lefttrack_004.lineart.crease_threshold = 0.0
ob_lefttrack_005.location = (-2.0, 162.0, 0.0)
ob_lefttrack_005.rotation_euler = (0.0, 0.0, 3.142)
ob_lefttrack_005.scale = (1.0, 4.63, 1.0)
ob_lefttrack_005.lineart.crease_threshold = 0.0
ob_lefttrack_006.location = (0.5678, 114.8, 0.0)
ob_lefttrack_006.rotation_euler = (0.0, 0.0, 0.08465)
ob_lefttrack_006.scale = (1.0, 0.3836, 1.0)
ob_lefttrack_006.lineart.crease_threshold = 0.0
ob_righttrack_001.location = (2.0, 81.02, 0.0)
ob_righttrack_001.scale = (1.0, 2.315, 1.0)
ob_righttrack_001.lineart.crease_threshold = 0.0
ob_lefttrack.location = (-2.0, 0.0, 0.0)
ob_lefttrack.scale = (1.0, 4.63, 1.0)
ob_lefttrack.lineart.crease_threshold = 0.0
ob_left_entry.location = (-2.0, 0.0, 0.0)
ob_left_entry.scale = (1.0, 4.63, 1.0)
ob_left_entry.lineart.crease_threshold = 0.0
ob_left_exit.location = (2.0, 81.02, 0.0)
ob_left_exit.rotation_euler = (0.0, 0.0, 3.142)
ob_left_exit.scale = (1.0, 4.63, 1.0)
ob_left_exit.lineart.crease_threshold = 0.0
ob_left_middle.location = (-0.5678, 33.82, 0.0)
ob_left_middle.rotation_euler = (0.0, 0.0, -0.08465)
ob_left_middle.scale = (1.0, 0.3836, 1.0)
ob_left_middle.lineart.crease_threshold = 0.0
ob_righttrack.location = (2.0, 0.0, 0.0)
ob_righttrack.scale = (1.0, 2.315, 1.0)
ob_righttrack.lineart.crease_threshold = 0.0

# ---- collection membership
col_collection_1.objects.link(ob_lefttrack_004)
col_collection_1.objects.link(ob_lefttrack_005)
col_collection_1.objects.link(ob_lefttrack_006)
col_collection_1.objects.link(ob_righttrack_001)
col_collection_1.objects.link(ob_lefttrack)
col_collection_1.objects.link(ob_left_entry)
col_collection_1.objects.link(ob_left_exit)
col_collection_1.objects.link(ob_left_middle)
col_collection_1.objects.link(ob_righttrack)
col_collection_2.objects.link(ob_lefttrack_004)
col_collection_2.objects.link(ob_lefttrack_005)
col_collection_2.objects.link(ob_lefttrack_006)
col_collection_2.objects.link(ob_righttrack_001)
col_collection_3.objects.link(ob_lefttrack_004)
col_collection_3.objects.link(ob_lefttrack_005)
col_collection_3.objects.link(ob_lefttrack_006)
col_collection_3.objects.link(ob_righttrack_001)

# ---- scene / render settings (as saved in the file)
scene.frame_start = 1; scene.frame_end = 250; scene.frame_set(84)
scene.render.engine = 'BLENDER_EEVEE_NEXT'
scene.render.image_settings.compression = 90
scene.render.resolution_percentage = 50
scene.render.dither_intensity = 0.0
scene.cycles.use_denoising = False
scene.cycles.samples = 10
scene.cycles.sampling_pattern = 'TABULATED_SOBOL'
scene.cycles.light_sampling_threshold = 0.0
scene.cycles.use_adaptive_sampling = False
scene.cycles.use_light_tree = False
scene.cycles.blur_glossy = 0.0
scene.cycles.volume_bounces = 1
scene.cycles.pixel_filter_type = 'GAUSSIAN'
scene.cycles.sample_clamp_indirect = 0.0
scene.view_settings.view_transform = 'Standard'
bpy.context.view_layer.update()

# ---- added for rendering (the .blend has no active camera and no usable light): camera, sun
cam_auto = bpy.data.cameras.new('AutoCamera')
cam_auto.lens = 50.0
cam_auto.sensor_width = 36.0
cam_auto.clip_end = 2632.62
ob_auto_camera = bpy.data.objects.new('AutoCamera', cam_auto)
scene.collection.objects.link(ob_auto_camera)
ob_auto_camera.location = (150.008, -98.9893, 120.056)
ob_auto_camera.rotation_euler = (1.09748, -7.21219e-08, 0.694738)
scene.camera = ob_auto_camera
light_auto_sun = bpy.data.lights.new('AutoSun', 'SUN')
light_auto_sun.energy = 3.0
light_auto_sun.angle = 0.0523599
ob_auto_sun = bpy.data.objects.new('AutoSun', light_auto_sun)
scene.collection.objects.link(ob_auto_sun)
ob_auto_sun.rotation_euler = (0.872665, 0.174533, 0.523599)
bpy.context.view_layer.update()
